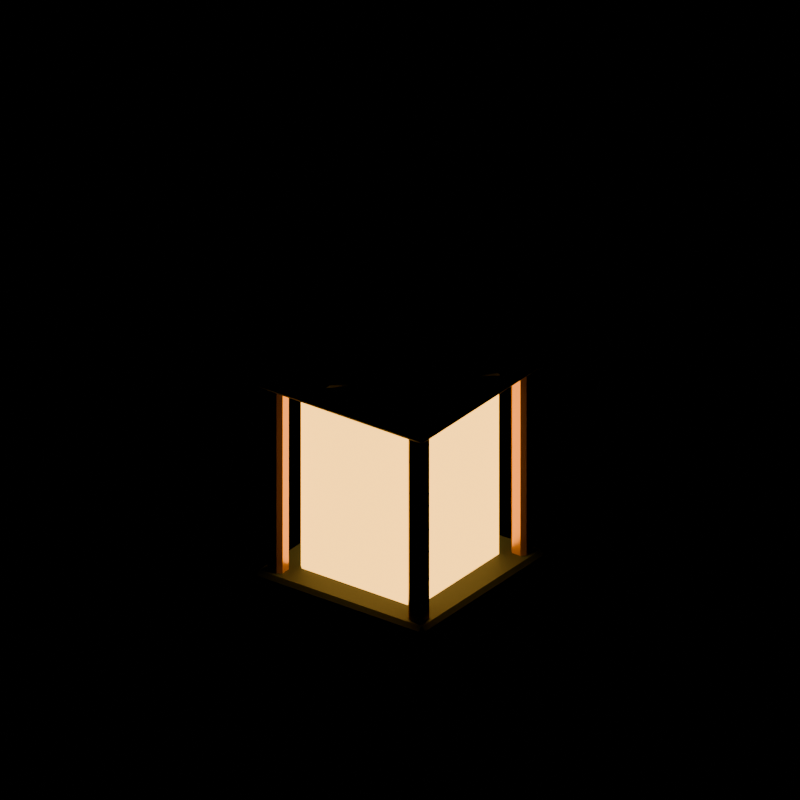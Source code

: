 # Source: warm_lantern.blend  (saved by Blender 5.2.44; exported with 4.5.12 LTS)
import bpy
from mathutils import Matrix  # noqa: F401  (used for matrix-valued properties, if any)

bpy.ops.wm.read_factory_settings(use_empty=True)
scene = bpy.context.scene
scene.name = 'Asset_warm_lantern'

# ---- materials (node trees are filled in below, after node groups)
mat_main_glow = bpy.data.materials.new('Main_glow')
mat_main_glow.diffuse_color = (1.0, 0.5972, 0.1356, 1.0)
mat_main_dark = bpy.data.materials.new('Main_dark')
mat_main_dark.diffuse_color = (0.01938, 0.0331, 0.04231, 1.0)
mat_main_brass = bpy.data.materials.new('Main_brass')
mat_main_brass.diffuse_color = (0.6584, 0.3278, 0.0382, 1.0)
mat_main_metal = bpy.data.materials.new('Main_metal')
mat_main_metal.diffuse_color = (0.06663, 0.09306, 0.1022, 1.0)

# ---- material node trees
mat_main_glow.use_nodes = True; mat_main_glow.node_tree.nodes.clear()
_N = mat_main_glow.node_tree.nodes; _L = mat_main_glow.node_tree.links
n0 = _N.new('ShaderNodeBsdfPrincipled'); n0.name = 'Principled BSDF'; n0.location = (-200, 100)
n0.inputs[0].default_value = (1.0, 0.5972, 0.1356, 1.0)
n0.inputs[2].default_value = 0.73
n0.inputs[10].default_value = 0.005
n0.inputs[27].default_value = (1.0, 0.49, 0.07, 1.0)
n0.inputs[28].default_value = 4.0
n1 = _N.new('ShaderNodeOutputMaterial'); n1.name = 'Material Output'; n1.location = (200, 100)
_L.new(n0.outputs[0], n1.inputs[0])
n1.is_active_output = True
mat_main_dark.use_nodes = True; mat_main_dark.node_tree.nodes.clear()
_N = mat_main_dark.node_tree.nodes; _L = mat_main_dark.node_tree.links
n0 = _N.new('ShaderNodeBsdfPrincipled'); n0.name = 'Principled BSDF'; n0.location = (-200, 100)
n0.inputs[0].default_value = (0.01938, 0.0331, 0.04231, 1.0)
n0.inputs[2].default_value = 0.73
n0.inputs[10].default_value = 0.005
n1 = _N.new('ShaderNodeOutputMaterial'); n1.name = 'Material Output'; n1.location = (200, 100)
_L.new(n0.outputs[0], n1.inputs[0])
n1.is_active_output = True
mat_main_brass.use_nodes = True; mat_main_brass.node_tree.nodes.clear()
_N = mat_main_brass.node_tree.nodes; _L = mat_main_brass.node_tree.links
n0 = _N.new('ShaderNodeBsdfPrincipled'); n0.name = 'Principled BSDF'; n0.location = (-200, 100)
n0.inputs[0].default_value = (0.6584, 0.3278, 0.0382, 1.0)
n0.inputs[1].default_value = 0.72
n0.inputs[2].default_value = 0.29
n0.inputs[10].default_value = 0.005
n1 = _N.new('ShaderNodeOutputMaterial'); n1.name = 'Material Output'; n1.location = (200, 100)
_L.new(n0.outputs[0], n1.inputs[0])
n1.is_active_output = True
mat_main_metal.use_nodes = True; mat_main_metal.node_tree.nodes.clear()
_N = mat_main_metal.node_tree.nodes; _L = mat_main_metal.node_tree.links
n0 = _N.new('ShaderNodeBsdfPrincipled'); n0.name = 'Principled BSDF'; n0.location = (-200, 100)
n0.inputs[0].default_value = (0.06663, 0.09306, 0.1022, 1.0)
n0.inputs[1].default_value = 0.35
n0.inputs[2].default_value = 0.73
n0.inputs[10].default_value = 0.005
n1 = _N.new('ShaderNodeOutputMaterial'); n1.name = 'Material Output'; n1.location = (200, 100)
_L.new(n0.outputs[0], n1.inputs[0])
n1.is_active_output = True

# ---- cameras
cam_review_warm_lantern = bpy.data.cameras.new('Review_warm_lantern')
cam_review_warm_lantern.type = 'ORTHO'
cam_review_warm_lantern.ortho_scale = 1.101

# ---- meshes
me_warm_lantern_body_glow_001 = bpy.data.meshes.new('warm_lantern_body_glow.001')
me_warm_lantern_body_glow_001.from_pydata([(-0.094, -0.1, 0.071), (-0.1, -0.094, 0.071), (-0.094, -0.094, 0.065), (0.094, -0.1, 0.071), (0.094, -0.094, 0.065), (0.1, -0.094, 0.071), (0.094, 0.1, 0.071), (0.1, 0.094, 0.071), (0.094, 0.094, 0.065), (-0.1, 0.094, 0.071), (-0.094, 0.1, 0.071), (-0.094, 0.094, 0.065), (-0.1, -0.094, 0.369), (-0.094, -0.1, 0.369), (-0.094, -0.094, 0.375), (0.094, -0.1, 0.369), (0.1, -0.094, 0.369), (0.094, -0.094, 0.375), (0.1, 0.094, 0.369), (0.094, 0.1, 0.369), (0.094, 0.094, 0.375), (-0.1, 0.094, 0.369), (-0.094, 0.094, 0.375), (-0.094, 0.1, 0.369)], [], [(0, 1, 2), (3, 4, 5), (6, 7, 8), (9, 10, 11), (12, 13, 14), (15, 16, 17), (18, 19, 20), (21, 22, 23), (4, 0, 2), (9, 2, 1), (11, 6, 8), (8, 5, 4), (22, 12, 14), (15, 14, 13), (18, 17, 16), (23, 20, 19), (13, 1, 0), (16, 3, 5), (19, 7, 6), (21, 10, 9), (3, 13, 0), (11, 4, 2), (1, 21, 9), (7, 16, 5), (10, 19, 6), (17, 22, 14), (4, 3, 0), (9, 11, 2), (11, 10, 6), (8, 7, 5), (22, 21, 12), (15, 17, 14), (18, 20, 17), (23, 22, 20), (13, 12, 1), (16, 15, 3), (19, 18, 7), (21, 23, 10), (3, 15, 13), (11, 8, 4), (1, 12, 21), (7, 18, 16), (10, 23, 19), (17, 20, 22)])
me_warm_lantern_body_glow_001.materials.append(mat_main_glow)
me_warm_lantern_body_glow_001.update()
me_warm_lantern_body_dark_001 = bpy.data.meshes.new('warm_lantern_body_dark.001')
me_warm_lantern_body_dark_001.from_pydata([(-0.139, -0.145, 0.0085), (-0.145, -0.139, 0.0085), (-0.139, -0.139, 0.0025), (0.139, -0.145, 0.0085), (0.139, -0.139, 0.0025), (0.145, -0.139, 0.0085), (0.139, 0.145, 0.0085), (0.145, 0.139, 0.0085), (0.139, 0.139, 0.0025), (-0.145, 0.139, 0.0085), (-0.139, 0.145, 0.0085), (-0.139, 0.139, 0.0025), (-0.145, -0.139, 0.0715), (-0.139, -0.145, 0.0715), (-0.139, -0.139, 0.0775), (0.139, -0.145, 0.0715), (0.145, -0.139, 0.0715), (0.139, -0.139, 0.0775), (0.145, 0.139, 0.0715), (0.139, 0.145, 0.0715), (0.139, 0.139, 0.0775), (-0.145, 0.139, 0.0715), (-0.139, 0.139, 0.0775), (-0.139, 0.145, 0.0715), (-0.139, -0.145, 0.3685), (-0.145, -0.139, 0.3685), (-0.139, -0.139, 0.3625), (0.139, -0.145, 0.3685), (0.139, -0.139, 0.3625), (0.145, -0.139, 0.3685), (0.139, 0.145, 0.3685), (0.145, 0.139, 0.3685), (0.139, 0.139, 0.3625), (-0.145, 0.139, 0.3685), (-0.139, 0.145, 0.3685), (-0.139, 0.139, 0.3625), (-0.145, -0.139, 0.4315), (-0.139, -0.145, 0.4315), (-0.139, -0.139, 0.4375), (0.139, -0.145, 0.4315), (0.145, -0.139, 0.4315), (0.139, -0.139, 0.4375), (0.145, 0.139, 0.4315), (0.139, 0.145, 0.4315), (0.139, 0.139, 0.4375), (-0.145, 0.139, 0.4315), (-0.139, 0.139, 0.4375), (-0.139, 0.145, 0.4315)], [], [(0, 1, 2), (3, 4, 5), (6, 7, 8), (9, 10, 11), (12, 13, 14), (15, 16, 17), (18, 19, 20), (21, 22, 23), (24, 25, 26), (27, 28, 29), (30, 31, 32), (33, 34, 35), (36, 37, 38), (39, 40, 41), (42, 43, 44), (45, 46, 47), (4, 0, 2), (9, 2, 1), (11, 6, 8), (8, 5, 4), (22, 12, 14), (15, 14, 13), (18, 17, 16), (23, 20, 19), (13, 1, 0), (16, 3, 5), (19, 7, 6), (21, 10, 9), (28, 24, 26), (33, 26, 25), (35, 30, 32), (32, 29, 28), (46, 36, 38), (39, 38, 37), (42, 41, 40), (47, 44, 43), (37, 25, 24), (40, 27, 29), (43, 31, 30), (45, 34, 33), (3, 13, 0), (11, 4, 2), (1, 21, 9), (7, 16, 5), (10, 19, 6), (17, 22, 14), (27, 37, 24), (35, 28, 26), (25, 45, 33), (31, 40, 29), (34, 43, 30), (41, 46, 38), (4, 3, 0), (9, 11, 2), (11, 10, 6), (8, 7, 5), (22, 21, 12), (15, 17, 14), (18, 20, 17), (23, 22, 20), (13, 12, 1), (16, 15, 3), (19, 18, 7), (21, 23, 10), (28, 27, 24), (33, 35, 26), (35, 34, 30), (32, 31, 29), (46, 45, 36), (39, 41, 38), (42, 44, 41), (47, 46, 44), (37, 36, 25), (40, 39, 27), (43, 42, 31), (45, 47, 34), (3, 15, 13), (11, 8, 4), (1, 12, 21), (7, 18, 16), (10, 23, 19), (17, 20, 22), (27, 39, 37), (35, 32, 28), (25, 36, 45), (31, 42, 40), (34, 47, 43), (41, 44, 46)])
me_warm_lantern_body_dark_001.materials.append(mat_main_dark)
me_warm_lantern_body_dark_001.update()
me_warm_lantern_body_brass_001 = bpy.data.meshes.new('warm_lantern_body_brass.001')
me_warm_lantern_body_brass_001.from_pydata([(-0.127, -0.133, 0.056), (-0.133, -0.127, 0.056), (-0.127, -0.127, 0.05), (-0.113, -0.133, 0.056), (-0.113, -0.127, 0.05), (-0.107, -0.127, 0.056), (-0.113, -0.107, 0.056), (-0.107, -0.113, 0.056), (-0.113, -0.113, 0.05), (-0.133, -0.113, 0.056), (-0.127, -0.107, 0.056), (-0.127, -0.113, 0.05), (-0.133, -0.127, 0.384), (-0.127, -0.133, 0.384), (-0.127, -0.127, 0.39), (-0.113, -0.133, 0.384), (-0.107, -0.127, 0.384), (-0.113, -0.127, 0.39), (-0.107, -0.113, 0.384), (-0.113, -0.107, 0.384), (-0.113, -0.113, 0.39), (-0.133, -0.113, 0.384), (-0.127, -0.113, 0.39), (-0.127, -0.107, 0.384), (-0.127, 0.107, 0.056), (-0.133, 0.113, 0.056), (-0.127, 0.113, 0.05), (-0.113, 0.107, 0.056), (-0.113, 0.113, 0.05), (-0.107, 0.113, 0.056), (-0.113, 0.133, 0.056), (-0.107, 0.127, 0.056), (-0.113, 0.127, 0.05), (-0.133, 0.127, 0.056), (-0.127, 0.133, 0.056), (-0.127, 0.127, 0.05), (-0.133, 0.113, 0.384), (-0.127, 0.107, 0.384), (-0.127, 0.113, 0.39), (-0.113, 0.107, 0.384), (-0.107, 0.113, 0.384), (-0.113, 0.113, 0.39), (-0.107, 0.127, 0.384), (-0.113, 0.133, 0.384), (-0.113, 0.127, 0.39), (-0.133, 0.127, 0.384), (-0.127, 0.127, 0.39), (-0.127, 0.133, 0.384), (0.113, -0.133, 0.056), (0.107, -0.127, 0.056), (0.113, -0.127, 0.05), (0.127, -0.133, 0.056), (0.127, -0.127, 0.05), (0.133, -0.127, 0.056), (0.127, -0.107, 0.056), (0.133, -0.113, 0.056), (0.127, -0.113, 0.05), (0.107, -0.113, 0.056), (0.113, -0.107, 0.056), (0.113, -0.113, 0.05), (0.107, -0.127, 0.384), (0.113, -0.133, 0.384), (0.113, -0.127, 0.39), (0.127, -0.133, 0.384), (0.133, -0.127, 0.384), (0.127, -0.127, 0.39), (0.133, -0.113, 0.384), (0.127, -0.107, 0.384), (0.127, -0.113, 0.39), (0.107, -0.113, 0.384), (0.113, -0.113, 0.39), (0.113, -0.107, 0.384), (0.113, 0.107, 0.056), (0.107, 0.113, 0.056), (0.113, 0.113, 0.05), (0.127, 0.107, 0.056), (0.127, 0.113, 0.05), (0.133, 0.113, 0.056), (0.127, 0.133, 0.056), (0.133, 0.127, 0.056), (0.127, 0.127, 0.05), (0.107, 0.127, 0.056), (0.113, 0.133, 0.056), (0.113, 0.127, 0.05), (0.107, 0.113, 0.384), (0.113, 0.107, 0.384), (0.113, 0.113, 0.39), (0.127, 0.107, 0.384), (0.133, 0.113, 0.384), (0.127, 0.113, 0.39), (0.133, 0.127, 0.384), (0.127, 0.133, 0.384), (0.127, 0.127, 0.39), (0.107, 0.127, 0.384), (0.113, 0.127, 0.39), (0.113, 0.133, 0.384)], [], [(0, 1, 2), (3, 4, 5), (6, 7, 8), (9, 10, 11), (12, 13, 14), (15, 16, 17), (18, 19, 20), (21, 22, 23), (24, 25, 26), (27, 28, 29), (30, 31, 32), (33, 34, 35), (36, 37, 38), (39, 40, 41), (42, 43, 44), (45, 46, 47), (48, 49, 50), (51, 52, 53), (54, 55, 56), (57, 58, 59), (60, 61, 62), (63, 64, 65), (66, 67, 68), (69, 70, 71), (72, 73, 74), (75, 76, 77), (78, 79, 80), (81, 82, 83), (84, 85, 86), (87, 88, 89), (90, 91, 92), (93, 94, 95), (4, 0, 2), (9, 2, 1), (11, 6, 8), (8, 5, 4), (22, 12, 14), (15, 14, 13), (18, 17, 16), (23, 20, 19), (13, 1, 0), (16, 3, 5), (19, 7, 6), (21, 10, 9), (28, 24, 26), (33, 26, 25), (35, 30, 32), (32, 29, 28), (46, 36, 38), (39, 38, 37), (42, 41, 40), (47, 44, 43), (37, 25, 24), (40, 27, 29), (43, 31, 30), (45, 34, 33), (52, 48, 50), (57, 50, 49), (59, 54, 56), (56, 53, 52), (70, 60, 62), (63, 62, 61), (66, 65, 64), (71, 68, 67), (61, 49, 48), (64, 51, 53), (67, 55, 54), (69, 58, 57), (76, 72, 74), (81, 74, 73), (83, 78, 80), (80, 77, 76), (94, 84, 86), (87, 86, 85), (90, 89, 88), (95, 92, 91), (85, 73, 72), (88, 75, 77), (91, 79, 78), (93, 82, 81), (3, 13, 0), (11, 4, 2), (1, 21, 9), (7, 16, 5), (10, 19, 6), (17, 22, 14), (27, 37, 24), (35, 28, 26), (25, 45, 33), (31, 40, 29), (34, 43, 30), (41, 46, 38), (51, 61, 48), (59, 52, 50), (49, 69, 57), (55, 64, 53), (58, 67, 54), (65, 70, 62), (75, 85, 72), (83, 76, 74), (73, 93, 81), (79, 88, 77), (82, 91, 78), (89, 94, 86), (4, 3, 0), (9, 11, 2), (11, 10, 6), (8, 7, 5), (22, 21, 12), (15, 17, 14), (18, 20, 17), (23, 22, 20), (13, 12, 1), (16, 15, 3), (19, 18, 7), (21, 23, 10), (28, 27, 24), (33, 35, 26), (35, 34, 30), (32, 31, 29), (46, 45, 36), (39, 41, 38), (42, 44, 41), (47, 46, 44), (37, 36, 25), (40, 39, 27), (43, 42, 31), (45, 47, 34), (52, 51, 48), (57, 59, 50), (59, 58, 54), (56, 55, 53), (70, 69, 60), (63, 65, 62), (66, 68, 65), (71, 70, 68), (61, 60, 49), (64, 63, 51), (67, 66, 55), (69, 71, 58), (76, 75, 72), (81, 83, 74), (83, 82, 78), (80, 79, 77), (94, 93, 84), (87, 89, 86), (90, 92, 89), (95, 94, 92), (85, 84, 73), (88, 87, 75), (91, 90, 79), (93, 95, 82), (3, 15, 13), (11, 8, 4), (1, 12, 21), (7, 18, 16), (10, 23, 19), (17, 20, 22), (27, 39, 37), (35, 32, 28), (25, 36, 45), (31, 42, 40), (34, 47, 43), (41, 44, 46), (51, 63, 61), (59, 56, 52), (49, 60, 69), (55, 66, 64), (58, 71, 67), (65, 68, 70), (75, 87, 85), (83, 80, 76), (73, 84, 93), (79, 90, 88), (82, 95, 91), (89, 92, 94)])
me_warm_lantern_body_brass_001.materials.append(mat_main_brass)
me_warm_lantern_body_brass_001.update()
me_warm_lantern_body_metal_001 = bpy.data.meshes.new('warm_lantern_body_metal.001')
me_warm_lantern_body_metal_001.from_pydata([(-0.1709, 0.004772, 0.4251), (-0.1715, -1.537e-08, 0.42), (-0.1709, -0.004773, 0.4251), (1.537e-08, -0.1715, 0.42), (0.004773, -0.1709, 0.4251), (-0.004772, -0.1709, 0.4251), (0.1715, 1.537e-08, 0.42), (0.1709, 0.004773, 0.4251), (0.1709, -0.004772, 0.4251), (-1.537e-08, 0.1715, 0.42), (-0.004773, 0.1709, 0.4251), (0.004772, 0.1709, 0.4251), (-0.0946, 0.004773, 0.5149), (-0.0946, -0.004773, 0.5149), (-0.08651, -7.451e-09, 0.52), (0.004773, -0.0946, 0.5149), (7.451e-09, -0.08651, 0.52), (-0.004773, -0.0946, 0.5149), (0.0946, 0.004773, 0.5149), (0.08651, 7.451e-09, 0.52), (0.0946, -0.004773, 0.5149), (-0.004773, 0.0946, 0.5149), (-7.451e-09, 0.08651, 0.52), (0.004773, 0.0946, 0.5149), (-0.07, -0.0065, 0.58), (-0.06379, -0.0125, 0.58), (-0.05524, -0.0125, 0.6119), (-0.05638, -0.0065, 0.6192), (-0.06217, -0.0065, 0.6092), (-0.03189, -0.0125, 0.6352), (-0.0292, -0.0065, 0.6422), (-0.03924, -0.0065, 0.6364), (5.577e-09, -0.0125, 0.6438), (6.12e-09, -0.0065, 0.65), (0.03189, -0.0125, 0.6352), (0.03924, -0.0065, 0.6364), (0.0292, -0.0065, 0.6422), (0.05524, -0.0125, 0.6119), (0.06217, -0.0065, 0.6092), (0.05638, -0.0065, 0.6192), (0.06379, -0.0125, 0.58), (0.07, -0.0065, 0.58), (0.05524, -0.0125, 0.5481), (0.05638, -0.0065, 0.5408), (0.06217, -0.0065, 0.5508), (0.03189, -0.0125, 0.5248), (0.0292, -0.0065, 0.5178), (0.03924, -0.0065, 0.5236), (-5.577e-09, -0.0125, 0.5162), (-6.12e-09, -0.0065, 0.51), (-0.03189, -0.0125, 0.5248), (-0.03924, -0.0065, 0.5236), (-0.0292, -0.0065, 0.5178), (-0.05524, -0.0125, 0.5481), (-0.06217, -0.0065, 0.5508), (-0.05638, -0.0065, 0.5408), (-0.06379, 0.0125, 0.58), (-0.07, 0.0065, 0.58), (-0.05638, 0.0065, 0.6192), (-0.05524, 0.0125, 0.6119), (-0.06217, 0.0065, 0.6092), (-0.0292, 0.0065, 0.6422), (-0.03189, 0.0125, 0.6352), (-0.03924, 0.0065, 0.6364), (6.12e-09, 0.0065, 0.65), (5.577e-09, 0.0125, 0.6438), (0.03924, 0.0065, 0.6364), (0.03189, 0.0125, 0.6352), (0.0292, 0.0065, 0.6422), (0.06217, 0.0065, 0.6092), (0.05524, 0.0125, 0.6119), (0.05638, 0.0065, 0.6192), (0.07, 0.0065, 0.58), (0.06379, 0.0125, 0.58), (0.05638, 0.0065, 0.5408), (0.05524, 0.0125, 0.5481), (0.06217, 0.0065, 0.5508), (0.0292, 0.0065, 0.5178), (0.03189, 0.0125, 0.5248), (0.03924, 0.0065, 0.5236), (-6.12e-09, 0.0065, 0.51), (-5.577e-09, 0.0125, 0.5162), (-0.03924, 0.0065, 0.5236), (-0.03189, 0.0125, 0.5248), (-0.0292, 0.0065, 0.5178), (-0.06217, 0.0065, 0.5508), (-0.05524, 0.0125, 0.5481), (-0.05638, 0.0065, 0.5408), (-0.04921, -0.0125, 0.58), (-0.043, -0.0065, 0.58), (-0.03724, -0.0065, 0.6015), (-0.04262, -0.0125, 0.6046), (-0.0215, -0.0065, 0.6172), (-0.02461, -0.0125, 0.6226), (3.759e-09, -0.0065, 0.623), (4.302e-09, -0.0125, 0.6292), (0.0215, -0.0065, 0.6172), (0.02461, -0.0125, 0.6226), (0.03724, -0.0065, 0.6015), (0.04262, -0.0125, 0.6046), (0.043, -0.0065, 0.58), (0.04921, -0.0125, 0.58), (0.03724, -0.0065, 0.5585), (0.04262, -0.0125, 0.5554), (0.0215, -0.0065, 0.5428), (0.02461, -0.0125, 0.5374), (-3.759e-09, -0.0065, 0.537), (-4.302e-09, -0.0125, 0.5308), (-0.0215, -0.0065, 0.5428), (-0.02461, -0.0125, 0.5374), (-0.03724, -0.0065, 0.5585), (-0.04262, -0.0125, 0.5554), (-0.043, 0.0065, 0.58), (-0.04921, 0.0125, 0.58), (-0.04262, 0.0125, 0.6046), (-0.03724, 0.0065, 0.6015), (-0.02461, 0.0125, 0.6226), (-0.0215, 0.0065, 0.6172), (4.302e-09, 0.0125, 0.6292), (3.759e-09, 0.0065, 0.623), (0.02461, 0.0125, 0.6226), (0.0215, 0.0065, 0.6172), (0.04262, 0.0125, 0.6046), (0.03724, 0.0065, 0.6015), (0.04921, 0.0125, 0.58), (0.043, 0.0065, 0.58), (0.04262, 0.0125, 0.5554), (0.03724, 0.0065, 0.5585), (0.02461, 0.0125, 0.5374), (0.0215, 0.0065, 0.5428), (-4.302e-09, 0.0125, 0.5308), (-3.759e-09, 0.0065, 0.537), (-0.02461, 0.0125, 0.5374), (-0.0215, 0.0065, 0.5428), (-0.04262, 0.0125, 0.5554), (-0.03724, 0.0065, 0.5585)], [], [(0, 1, 2), (3, 4, 5), (6, 7, 8), (9, 10, 11), (12, 13, 14), (15, 16, 17), (18, 19, 20), (21, 22, 23), (26, 27, 28), (29, 30, 31), (34, 35, 36), (37, 38, 39), (42, 43, 44), (45, 46, 47), (50, 51, 52), (53, 54, 55), (58, 59, 60), (61, 62, 63), (66, 67, 68), (69, 70, 71), (74, 75, 76), (77, 78, 79), (82, 83, 84), (85, 86, 87), (13, 0, 2), (3, 2, 1), (15, 5, 4), (13, 16, 14), (6, 4, 3), (18, 8, 7), (15, 19, 16), (9, 7, 6), (21, 11, 10), (18, 22, 19), (10, 1, 0), (22, 12, 14), (25, 28, 24), (58, 28, 27), (60, 56, 57), (89, 91, 88), (114, 112, 113), (26, 31, 27), (61, 31, 30), (63, 59, 58), (92, 91, 90), (114, 117, 115), (32, 30, 29), (61, 65, 62), (94, 93, 92), (118, 117, 116), (32, 36, 33), (66, 36, 35), (68, 65, 64), (96, 95, 94), (118, 121, 119), (37, 35, 34), (69, 39, 38), (66, 70, 67), (96, 99, 97), (122, 121, 120), (40, 38, 37), (69, 73, 70), (100, 99, 98), (122, 125, 123), (40, 44, 41), (74, 44, 43), (76, 73, 72), (100, 103, 101), (126, 125, 124), (42, 47, 43), (77, 47, 46), (79, 75, 74), (102, 105, 103), (128, 127, 126), (48, 46, 45), (77, 81, 78), (104, 107, 105), (130, 129, 128), (48, 52, 49), (82, 52, 51), (84, 81, 80), (108, 107, 106), (130, 133, 131), (53, 51, 50), (85, 55, 54), (82, 86, 83), (110, 109, 108), (134, 133, 132), (54, 25, 24), (56, 85, 57), (111, 89, 88), (112, 134, 113), (0, 21, 10), (5, 13, 2), (6, 1, 9), (8, 15, 4), (11, 18, 7), (16, 22, 14), (24, 85, 54), (28, 57, 24), (25, 91, 26), (111, 25, 53), (26, 93, 29), (31, 58, 27), (29, 95, 32), (33, 61, 30), (95, 34, 32), (36, 64, 33), (97, 37, 34), (35, 71, 66), (99, 40, 37), (41, 69, 38), (40, 103, 42), (44, 72, 41), (42, 105, 45), (47, 74, 43), (45, 107, 48), (49, 77, 46), (107, 50, 48), (52, 80, 49), (109, 53, 50), (51, 87, 82), (56, 114, 113), (56, 134, 86), (59, 116, 114), (62, 118, 116), (67, 118, 65), (70, 120, 67), (73, 122, 70), (73, 126, 124), (75, 128, 126), (78, 130, 128), (83, 130, 81), (86, 132, 83), (112, 90, 89), (135, 89, 110), (115, 92, 90), (117, 94, 92), (119, 96, 94), (121, 98, 96), (123, 100, 98), (125, 102, 100), (127, 104, 102), (129, 106, 104), (131, 108, 106), (108, 135, 110), (13, 12, 0), (3, 5, 2), (15, 17, 5), (13, 17, 16), (6, 8, 4), (18, 20, 8), (15, 20, 19), (9, 11, 7), (21, 23, 11), (18, 23, 22), (10, 9, 1), (22, 21, 12), (25, 26, 28), (58, 60, 28), (60, 59, 56), (89, 90, 91), (114, 115, 112), (26, 29, 31), (61, 63, 31), (63, 62, 59), (92, 93, 91), (114, 116, 117), (32, 33, 30), (61, 64, 65), (94, 95, 93), (118, 119, 117), (32, 34, 36), (66, 68, 36), (68, 67, 65), (96, 97, 95), (118, 120, 121), (37, 39, 35), (69, 71, 39), (66, 71, 70), (96, 98, 99), (122, 123, 121), (40, 41, 38), (69, 72, 73), (100, 101, 99), (122, 124, 125), (40, 42, 44), (74, 76, 44), (76, 75, 73), (100, 102, 103), (126, 127, 125), (42, 45, 47), (77, 79, 47), (79, 78, 75), (102, 104, 105), (128, 129, 127), (48, 49, 46), (77, 80, 81), (104, 106, 107), (130, 131, 129), (48, 50, 52), (82, 84, 52), (84, 83, 81), (108, 109, 107), (130, 132, 133), (53, 55, 51), (85, 87, 55), (82, 87, 86), (110, 111, 109), (134, 135, 133), (54, 53, 25), (56, 86, 85), (111, 110, 89), (112, 135, 134), (0, 12, 21), (5, 17, 13), (6, 3, 1), (8, 20, 15), (11, 23, 18), (16, 19, 22), (24, 57, 85), (28, 60, 57), (25, 88, 91), (111, 88, 25), (26, 91, 93), (31, 63, 58), (29, 93, 95), (33, 64, 61), (95, 97, 34), (36, 68, 64), (97, 99, 37), (35, 39, 71), (99, 101, 40), (41, 72, 69), (40, 101, 103), (44, 76, 72), (42, 103, 105), (47, 79, 74), (45, 105, 107), (49, 80, 77), (107, 109, 50), (52, 84, 80), (109, 111, 53), (51, 55, 87), (56, 59, 114), (56, 113, 134), (59, 62, 116), (62, 65, 118), (67, 120, 118), (70, 122, 120), (73, 124, 122), (73, 75, 126), (75, 78, 128), (78, 81, 130), (83, 132, 130), (86, 134, 132), (112, 115, 90), (135, 112, 89), (115, 117, 92), (117, 119, 94), (119, 121, 96), (121, 123, 98), (123, 125, 100), (125, 127, 102), (127, 129, 104), (129, 131, 106), (131, 133, 108), (108, 133, 135)])
me_warm_lantern_body_metal_001.materials.append(mat_main_metal)
me_warm_lantern_body_metal_001.update()

# ---- objects
ob_warm_lantern = bpy.data.objects.new('warm_lantern', None)
ob_warm_lantern__body__glow = bpy.data.objects.new('warm_lantern__body__glow', me_warm_lantern_body_glow_001)
ob_warm_lantern__body__dark = bpy.data.objects.new('warm_lantern__body__dark', me_warm_lantern_body_dark_001)
ob_warm_lantern__body__brass = bpy.data.objects.new('warm_lantern__body__brass', me_warm_lantern_body_brass_001)
ob_warm_lantern__body__metal = bpy.data.objects.new('warm_lantern__body__metal', me_warm_lantern_body_metal_001)
ob_review_warm_lantern = bpy.data.objects.new('Review_warm_lantern', cam_review_warm_lantern)

# ---- transforms, parenting, visibility, modifiers, constraints
ob_warm_lantern.location = (0.0, 0.0, 0.0)
ob_warm_lantern__body__glow.parent = ob_warm_lantern
ob_warm_lantern__body__glow.location = (0.0, 0.0, 0.0)
ob_warm_lantern__body__dark.parent = ob_warm_lantern
ob_warm_lantern__body__dark.location = (0.0, 0.0, 0.0)
ob_warm_lantern__body__brass.parent = ob_warm_lantern
ob_warm_lantern__body__brass.location = (0.0, 0.0, 0.0)
ob_warm_lantern__body__metal.parent = ob_warm_lantern
ob_warm_lantern__body__metal.location = (0.0, 0.0, 0.0)
ob_review_warm_lantern.location = (0.7122, -0.9712, 0.9737)
ob_review_warm_lantern.rotation_euler = (1.078, -6.838e-08, 0.6327)

# ---- collection membership
scene.collection.objects.link(ob_warm_lantern)
scene.collection.objects.link(ob_warm_lantern__body__glow)
scene.collection.objects.link(ob_warm_lantern__body__dark)
scene.collection.objects.link(ob_warm_lantern__body__brass)
scene.collection.objects.link(ob_warm_lantern__body__metal)
scene.collection.objects.link(ob_review_warm_lantern)

# ---- scene / render settings (as saved in the file)
scene.camera = ob_review_warm_lantern
scene.frame_start = 1; scene.frame_end = 250; scene.frame_set(1)
scene.render.engine = 'BLENDER_WORKBENCH'
scene.render.image_settings.exr_codec = 'NONE'
scene.render.resolution_x = 400
scene.render.resolution_y = 400
scene.render.use_bake_clear = False
scene.render.bake_margin = 0
scene.render.bake_bias = 0.0
scene.render.bake_samples = 0
scene.render.simplify_subdivision_render = 0
scene.render.simplify_child_particles_render = 0.0
scene.render.compositor_device = 'GPU'
scene.eevee.use_volume_custom_range = False
scene.eevee.gtao_distance = 0.0
scene.eevee.use_fast_gi = False
scene.eevee.fast_gi_thickness_near = 0.1
scene.eevee.fast_gi_thickness_far = 0.0
scene.eevee.ray_tracing_options.screen_trace_thickness = 0.1
bpy.context.view_layer.update()
